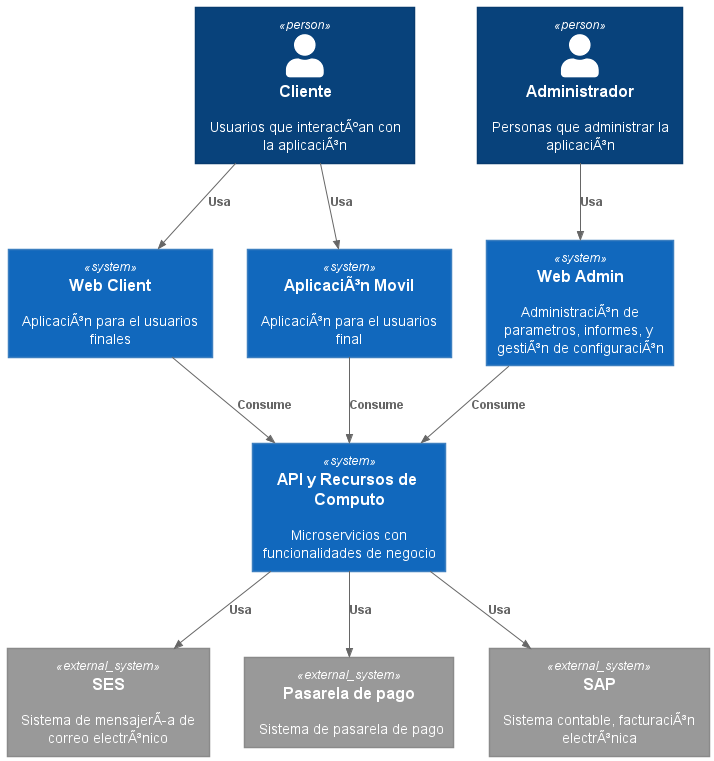

The diagram above was rendered by PlantUML. Its source (embedded in the PNG):
@startuml diagram practice
!includeurl https://raw.githubusercontent.com/RicardoNiepel/C4-PlantUML/master/C4_Context.puml

Person(customer,"Cliente","Usuarios que interactÃºan con la aplicaciÃ³n")
Person(admin,"Administrador","Personas que administrar la aplicaciÃ³n")

System(web_admin_system,"Web Admin","AdministraciÃ³n de parametros, informes, y gestiÃ³n de configuraciÃ³n")
System(web_client_system,"Web Client","AplicaciÃ³n para el usuarios finales")

System(backend_system,"API y Recursos de Computo","Microservicios con funcionalidades de negocio")

System(client_mobile_system,"AplicaciÃ³n Movil","AplicaciÃ³n para el usuarios final")

System_Ext(email_systema, "SES", "Sistema de mensajerÃa de correo electrÃ³nico")
System_Ext(pasarela_system, "Pasarela de pago", "Sistema de pasarela de pago")
System_Ext(sap_system, "SAP", "Sistema contable, facturaciÃ³n electrÃ³nica")


Rel(customer, web_client_system, "Usa")
Rel(customer, client_mobile_system, "Usa")
Rel(admin, web_admin_system, "Usa")
Rel(backend_system, email_systema, "Usa")

Rel(web_client_system, backend_system, "Consume")
Rel(web_admin_system, backend_system, "Consume")
Rel(client_mobile_system, backend_system, "Consume")

Rel(backend_system, pasarela_system, "Usa")
Rel(backend_system, sap_system, "Usa")

@enduml